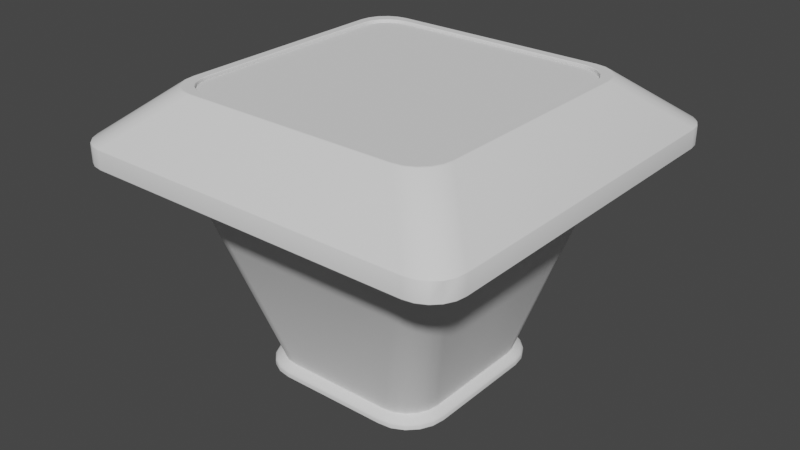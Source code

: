 # Source: HoloTable.blend  (saved by Blender 3.5.10; exported with 4.5.12 LTS)
import bpy
from mathutils import Matrix  # noqa: F401  (used for matrix-valued properties, if any)

bpy.ops.wm.read_factory_settings(use_empty=True)
scene = bpy.context.scene
scene.name = 'Scene'

# ---- collections
col_collection = bpy.data.collections.new('Collection'); scene.collection.children.link(col_collection)

# ---- node groups
ng_auto_smooth = bpy.data.node_groups.new('Auto Smooth', 'GeometryNodeTree')
_s = ng_auto_smooth.interface.new_socket(name='Geometry', in_out='OUTPUT', socket_type='NodeSocketGeometry')
_s = ng_auto_smooth.interface.new_socket(name='Geometry', in_out='INPUT', socket_type='NodeSocketGeometry')
_s = ng_auto_smooth.interface.new_socket(name='Angle', in_out='INPUT', socket_type='NodeSocketFloat')
_s.subtype = 'ANGLE'
_s.min_value = 0.0
_s.max_value = 3.142
ng_auto_smooth.is_modifier = True
_N = ng_auto_smooth.nodes; _L = ng_auto_smooth.links
n0 = _N.new('NodeGroupOutput'); n0.name = 'Group Output'; n0.location = (480, -100)
n1 = _N.new('NodeGroupInput'); n1.name = 'Group Input'; n1.location = (-420, -300)
n2 = _N.new('NodeGroupInput'); n2.name = 'Group Input.001'; n2.location = (-60, -100)
n3 = _N.new('GeometryNodeSetShadeSmooth'); n3.name = 'Set Shade Smooth'; n3.location = (120, -100)
n3.domain = 'EDGE'
n4 = _N.new('GeometryNodeSetShadeSmooth'); n4.name = 'Set Shade Smooth.001'; n4.location = (300, -100)
n5 = _N.new('GeometryNodeInputMeshEdgeAngle'); n5.name = 'Edge Angle'; n5.location = (-420, -220)
n6 = _N.new('GeometryNodeInputEdgeSmooth'); n6.name = 'Is Edge Smooth'; n6.location = (-60, -160)
n7 = _N.new('GeometryNodeInputShadeSmooth'); n7.name = 'Is Face Smooth'; n7.location = (-240, -340)
n8 = _N.new('FunctionNodeBooleanMath'); n8.name = 'Boolean Math'; n8.location = (-60, -220)
n9 = _N.new('FunctionNodeCompare'); n9.name = 'Compare'; n9.location = (-240, -180)
n9.operation = 'LESS_EQUAL'
_L.new(n5.outputs[0], n9.inputs[0])
_L.new(n4.outputs[0], n0.inputs[0])
_L.new(n1.outputs[1], n9.inputs[1])
_L.new(n9.outputs[0], n8.inputs[0])
_L.new(n7.outputs[0], n8.inputs[1])
_L.new(n2.outputs[0], n3.inputs[0])
_L.new(n6.outputs[0], n3.inputs[1])
_L.new(n3.outputs[0], n4.inputs[0])
_L.new(n8.outputs[0], n3.inputs[2])
n0.is_active_output = True

# ---- world
world_world = bpy.data.worlds.new('World'); scene.world = world_world
world_world.use_nodes = True; world_world.node_tree.nodes.clear()
_N = world_world.node_tree.nodes; _L = world_world.node_tree.links
n0 = _N.new('ShaderNodeOutputWorld'); n0.name = 'World Output'; n0.location = (300, 300)
n1 = _N.new('ShaderNodeBackground'); n1.name = 'Background'; n1.location = (10, 300)
n1.inputs[0].default_value = (0.05088, 0.05088, 0.05088, 1.0)
_L.new(n1.outputs[0], n0.inputs[0])
n0.is_active_output = True
world_world.color = (0.05088, 0.05088, 0.05088)
world_world.use_sun_shadow = False
world_world.sun_shadow_jitter_overblur = 0.0

# ---- meshes
me_cube_002 = bpy.data.meshes.new('Cube.002')
me_cube_002.from_pydata([(-0.4998, -6.815e-09, 1.018), (0.4998, -6.815e-09, 1.018), (-0.4142, 0.4142, 1.018), (0.4142, 0.4142, 1.018), (-0.4142, -0.4142, 1.018), (0.4142, -0.4142, 1.018), (-0.4122, 0.4122, 1.06), (0.4122, 0.4122, 1.06), (-0.4122, -0.4122, 1.06), (-0.4122, -6.815e-09, 1.06), (0.4122, -6.815e-09, 1.06), (0.4122, -0.4122, 1.06), (-0.4998, 0.3868, 1.06), (0.4998, 0.3868, 1.06), (0.4943, 0.4217, 1.06), (0.4783, 0.4532, 1.06), (0.4217, 0.4943, 1.06), (0.4532, 0.4783, 1.06), (0.3868, 0.4998, 1.06), (-0.4943, 0.4217, 1.06), (-0.4783, 0.4532, 1.06), (-0.3868, 0.4998, 1.06), (-0.4217, 0.4943, 1.06), (-0.4532, 0.4783, 1.06), (-0.4998, -0.3868, 1.06), (-0.4998, -6.815e-09, 1.06), (0.4998, -6.815e-09, 1.06), (0.4998, -0.3868, 1.06), (0.3868, -0.4998, 1.06), (0.4217, -0.4943, 1.06), (-0.4943, -0.4217, 1.06), (-0.4783, -0.4532, 1.06), (-0.4217, -0.4943, 1.06), (-0.3868, -0.4998, 1.06), (-0.4532, -0.4783, 1.06), (0.4943, -0.4217, 1.06), (0.4783, -0.4532, 1.06), (0.4532, -0.4783, 1.06), (0.4943, 0.4217, 1.039), (0.4217, 0.4943, 1.039), (-0.4217, 0.4943, 1.039), (-0.4998, -0.3868, 1.039), (0.4943, -0.4217, 1.039), (0.3868, -0.4998, 1.039), (0.4532, -0.4783, 1.039), (0.4783, -0.4532, 1.039), (-0.4217, -0.4943, 1.039), (-0.4943, -0.4217, 1.039), (-0.4783, -0.4532, 1.039), (-0.4532, -0.4783, 1.039), (0.4217, -0.4943, 1.039), (-0.4998, 0.3868, 1.039), (-0.3868, -0.4998, 1.039), (0.4998, -0.3868, 1.039), (-0.4943, 0.4217, 1.039), (-0.4998, -6.815e-09, 1.039), (-0.4783, 0.4532, 1.039), (0.4998, -6.815e-09, 1.039), (0.3868, 0.4998, 1.039), (-0.4532, 0.4783, 1.039), (0.4532, 0.4783, 1.039), (-0.3868, 0.4998, 1.039), (0.4783, 0.4532, 1.039), (0.4998, 0.3868, 1.039), (-0.4142, -6.815e-09, 1.018), (-0.4998, 0.3868, 1.018), (-0.4943, 0.4217, 1.018), (-0.4783, 0.4532, 1.018), (-0.4532, 0.4783, 1.018), (-0.4217, 0.4943, 1.018), (-0.3868, 0.4998, 1.018), (0.3868, 0.4998, 1.018), (0.4217, 0.4943, 1.018), (0.4532, 0.4783, 1.018), (0.4783, 0.4532, 1.018), (0.4943, 0.4217, 1.018), (0.4998, 0.3868, 1.018), (-0.4998, -0.3868, 1.018), (-0.4943, -0.4217, 1.018), (-0.4783, -0.4532, 1.018), (-0.4532, -0.4783, 1.018), (-0.4217, -0.4943, 1.018), (-0.3868, -0.4998, 1.018), (0.3868, -0.4998, 1.018), (0.4217, -0.4943, 1.018), (0.4532, -0.4783, 1.018), (0.4783, -0.4532, 1.018), (0.4943, -0.4217, 1.018), (0.4142, -6.815e-09, 1.018), (0.4998, -0.3868, 1.018)], [], [(8, 11, 10, 9), (3, 88, 64, 2), (5, 4, 64, 88), (60, 39, 16, 17), (45, 86, 87, 42), (54, 51, 12, 19), (48, 79, 80, 49), (62, 74, 73, 60), (42, 87, 89, 53), (56, 54, 19, 20), (49, 80, 81, 46), (38, 75, 74, 62), (53, 89, 1, 57), (59, 56, 20, 23), (46, 81, 82, 52), (63, 76, 75, 38), (40, 59, 23, 22), (52, 82, 83, 43), (57, 1, 76, 63), (61, 40, 22, 21), (43, 83, 84, 50), (55, 41, 24, 25), (58, 61, 21, 18), (50, 84, 85, 44), (41, 47, 30, 24), (39, 58, 18, 16), (44, 85, 86, 45), (51, 55, 25, 12), (47, 48, 31, 30), (9, 6, 12, 25), (7, 10, 26, 13), (7, 14, 15), (7, 17, 16), (7, 16, 18), (6, 19, 12), (6, 20, 19), (6, 7, 18, 21), (6, 22, 23), (8, 9, 25, 24), (10, 11, 27, 26), (11, 28, 29), (8, 24, 30), (8, 30, 31), (8, 32, 33), (8, 31, 34), (11, 35, 27), (11, 36, 35), (11, 37, 36), (11, 29, 37), (11, 8, 33, 28), (7, 13, 14), (8, 34, 32), (7, 15, 17), (6, 23, 20), (6, 21, 22), (7, 6, 9, 10), (78, 79, 48, 47), (65, 0, 55, 51), (37, 44, 45, 36), (72, 71, 58, 39), (77, 78, 47, 41), (29, 50, 44, 37), (71, 70, 61, 58), (0, 77, 41, 55), (28, 43, 50, 29), (70, 69, 40, 61), (26, 57, 63, 13), (33, 52, 43, 28), (69, 68, 59, 40), (13, 63, 38, 14), (32, 46, 52, 33), (68, 67, 56, 59), (27, 53, 57, 26), (14, 38, 62, 15), (34, 49, 46, 32), (67, 66, 54, 56), (35, 42, 53, 27), (15, 62, 60, 17), (31, 48, 49, 34), (66, 65, 51, 54), (36, 45, 42, 35), (73, 72, 39, 60), (2, 64, 0, 65), (2, 65, 66), (2, 66, 67), (2, 67, 68), (2, 68, 69), (2, 69, 70), (3, 2, 70, 71), (3, 71, 72), (3, 72, 73), (3, 73, 74), (3, 74, 75), (3, 75, 76), (64, 4, 77, 0), (4, 78, 77), (4, 79, 78), (4, 80, 79), (4, 81, 80), (4, 82, 81), (4, 5, 83, 82), (5, 84, 83), (5, 85, 84), (5, 86, 85), (5, 87, 86), (5, 88, 1, 89), (5, 89, 87), (88, 3, 76, 1)])
me_cube_002.polygons.foreach_set('use_smooth', [True] * 108)
_uv = me_cube_002.uv_layers.new(name='UVMap')
_uv.uv.foreach_set('vector', [0.839, 0.5244, 0.6494, 0.536, 0.6494, 0.625, 0.8506, 0.625, 0.6415, 0.5296, 0.6415, 0.625, 0.8585, 0.625, 0.8454, 0.5165, 0.6546, 0.5165, 0.8585, 0.5296, 0.8585, 0.625, 0.6415, 0.625, 0.6367, 0.5054, 0.6445, 0.5014, 0.6445, 0.5014, 0.6367, 0.5054, 0.6304, 0.5117, 0.6304, 0.5117, 0.6264, 0.5195, 0.6264, 0.5195, 0.8736, 0.5195, 0.875, 0.5283, 0.875, 0.5283, 0.8736, 0.5195, 0.8696, 0.5117, 0.8696, 0.5117, 0.8633, 0.5054, 0.8633, 0.5054, 0.6304, 0.5117, 0.6304, 0.5117, 0.6367, 0.5054, 0.6367, 0.5054, 0.6264, 0.5195, 0.6264, 0.5195, 0.625, 0.5283, 0.625, 0.5283, 0.8696, 0.5117, 0.8736, 0.5195, 0.8736, 0.5195, 0.8696, 0.5117, 0.8633, 0.5054, 0.8633, 0.5054, 0.8555, 0.5014, 0.8555, 0.5014, 0.6264, 0.5195, 0.6264, 0.5195, 0.6304, 0.5117, 0.6304, 0.5117, 0.625, 0.5283, 0.625, 0.5283, 0.625, 0.625, 0.625, 0.625, 0.8633, 0.5054, 0.8696, 0.5117, 0.8696, 0.5117, 0.8633, 0.5054, 0.8555, 0.5014, 0.8555, 0.5014, 0.8467, 0.5, 0.8467, 0.5, 0.625, 0.5283, 0.625, 0.5283, 0.6264, 0.5195, 0.6264, 0.5195, 0.8555, 0.5014, 0.8633, 0.5054, 0.8633, 0.5054, 0.8555, 0.5014, 0.8467, 0.5, 0.8467, 0.5, 0.6533, 0.5, 0.6533, 0.5, 0.625, 0.625, 0.625, 0.625, 0.625, 0.5283, 0.625, 0.5283, 0.8467, 0.5, 0.8555, 0.5014, 0.8555, 0.5014, 0.8467, 0.5, 0.6533, 0.5, 0.6533, 0.5, 0.6445, 0.5014, 0.6445, 0.5014, 0.875, 0.625, 0.875, 0.5283, 0.875, 0.5283, 0.875, 0.625, 0.6533, 0.5, 0.8467, 0.5, 0.8467, 0.5, 0.6533, 0.5, 0.6445, 0.5014, 0.6445, 0.5014, 0.6367, 0.5054, 0.6367, 0.5054, 0.875, 0.5283, 0.8736, 0.5195, 0.8736, 0.5195, 0.875, 0.5283, 0.6445, 0.5014, 0.6533, 0.5, 0.6533, 0.5, 0.6445, 0.5014, 0.6367, 0.5054, 0.6367, 0.5054, 0.6304, 0.5117, 0.6304, 0.5117, 0.875, 0.5283, 0.875, 0.625, 0.875, 0.625, 0.875, 0.5283, 0.8736, 0.5195, 0.8696, 0.5117, 0.8696, 0.5117, 0.8736, 0.5195, 0.8506, 0.625, 0.8506, 0.536, 0.8667, 0.5347, 0.8667, 0.625, 0.6494, 0.536, 0.6494, 0.625, 0.6333, 0.625, 0.6333, 0.5347, 0.6501, 0.5316, 0.6346, 0.5265, 0.6383, 0.5192, 0.6538, 0.5266, 0.6442, 0.5133, 0.6515, 0.5096, 0.6566, 0.5251, 0.6515, 0.5096, 0.6597, 0.5083, 0.8499, 0.5316, 0.8654, 0.5265, 0.8667, 0.5347, 0.8484, 0.5288, 0.8617, 0.5192, 0.8654, 0.5265, 0.839, 0.5244, 0.661, 0.5244, 0.6597, 0.5083, 0.8403, 0.5083, 0.8434, 0.5251, 0.8485, 0.5096, 0.8558, 0.5133, 0.8506, 0.536, 0.8506, 0.625, 0.8667, 0.625, 0.8667, 0.5347, 0.6494, 0.625, 0.6494, 0.536, 0.6333, 0.5347, 0.6333, 0.625, 0.661, 0.5244, 0.6597, 0.5083, 0.6515, 0.5096, 0.8506, 0.536, 0.8667, 0.5347, 0.8654, 0.5265, 0.8499, 0.5316, 0.8654, 0.5265, 0.8617, 0.5192, 0.8434, 0.5251, 0.8485, 0.5096, 0.8403, 0.5083, 0.8484, 0.5288, 0.8617, 0.5192, 0.8558, 0.5133, 0.6501, 0.5316, 0.6346, 0.5265, 0.6333, 0.5347, 0.6516, 0.5288, 0.6383, 0.5192, 0.6346, 0.5265, 0.6538, 0.5266, 0.6442, 0.5133, 0.6383, 0.5192, 0.6566, 0.5251, 0.6515, 0.5096, 0.6442, 0.5133, 0.661, 0.5244, 0.839, 0.5244, 0.8403, 0.5083, 0.6597, 0.5083, 0.6494, 0.536, 0.6333, 0.5347, 0.6346, 0.5265, 0.8462, 0.5266, 0.8558, 0.5133, 0.8485, 0.5096, 0.6516, 0.5288, 0.6383, 0.5192, 0.6442, 0.5133, 0.8462, 0.5266, 0.8558, 0.5133, 0.8617, 0.5192, 0.839, 0.5244, 0.8403, 0.5083, 0.8485, 0.5096, 0.661, 0.5244, 0.8506, 0.536, 0.8506, 0.625, 0.6494, 0.625, 0.8736, 0.5195, 0.8696, 0.5117, 0.8696, 0.5117, 0.8736, 0.5195, 0.875, 0.5283, 0.875, 0.625, 0.875, 0.625, 0.875, 0.5283, 0.6367, 0.5054, 0.6367, 0.5054, 0.6304, 0.5117, 0.6304, 0.5117, 0.6445, 0.5014, 0.6533, 0.5, 0.6533, 0.5, 0.6445, 0.5014, 0.875, 0.5283, 0.8736, 0.5195, 0.8736, 0.5195, 0.875, 0.5283, 0.6445, 0.5014, 0.6445, 0.5014, 0.6367, 0.5054, 0.6367, 0.5054, 0.6533, 0.5, 0.8467, 0.5, 0.8467, 0.5, 0.6533, 0.5, 0.875, 0.625, 0.875, 0.5283, 0.875, 0.5283, 0.875, 0.625, 0.6533, 0.5, 0.6533, 0.5, 0.6445, 0.5014, 0.6445, 0.5014, 0.8467, 0.5, 0.8555, 0.5014, 0.8555, 0.5014, 0.8467, 0.5, 0.625, 0.625, 0.625, 0.625, 0.625, 0.5283, 0.625, 0.5283, 0.8467, 0.5, 0.8467, 0.5, 0.6533, 0.5, 0.6533, 0.5, 0.8555, 0.5014, 0.8633, 0.5054, 0.8633, 0.5054, 0.8555, 0.5014, 0.625, 0.5283, 0.625, 0.5283, 0.6264, 0.5195, 0.6264, 0.5195, 0.8555, 0.5014, 0.8555, 0.5014, 0.8467, 0.5, 0.8467, 0.5, 0.8633, 0.5054, 0.8696, 0.5117, 0.8696, 0.5117, 0.8633, 0.5054, 0.625, 0.5283, 0.625, 0.5283, 0.625, 0.625, 0.625, 0.625, 0.6264, 0.5195, 0.6264, 0.5195, 0.6304, 0.5117, 0.6304, 0.5117, 0.8633, 0.5054, 0.8633, 0.5054, 0.8555, 0.5014, 0.8555, 0.5014, 0.8696, 0.5117, 0.8736, 0.5195, 0.8736, 0.5195, 0.8696, 0.5117, 0.6264, 0.5195, 0.6264, 0.5195, 0.625, 0.5283, 0.625, 0.5283, 0.6304, 0.5117, 0.6304, 0.5117, 0.6367, 0.5054, 0.6367, 0.5054, 0.8696, 0.5117, 0.8696, 0.5117, 0.8633, 0.5054, 0.8633, 0.5054, 0.8736, 0.5195, 0.875, 0.5283, 0.875, 0.5283, 0.8736, 0.5195, 0.6304, 0.5117, 0.6304, 0.5117, 0.6264, 0.5195, 0.6264, 0.5195, 0.6367, 0.5054, 0.6445, 0.5014, 0.6445, 0.5014, 0.6367, 0.5054, 0.8585, 0.5296, 0.8585, 0.625, 0.875, 0.625, 0.875, 0.5283, 0.8585, 0.5296, 0.875, 0.5283, 0.8736, 0.5195, 0.8577, 0.5247, 0.8736, 0.5195, 0.8696, 0.5117, 0.8561, 0.5215, 0.8696, 0.5117, 0.8633, 0.5054, 0.8535, 0.5189, 0.8633, 0.5054, 0.8555, 0.5014, 0.8503, 0.5173, 0.8555, 0.5014, 0.8467, 0.5, 0.6546, 0.5165, 0.8454, 0.5165, 0.8467, 0.5, 0.6533, 0.5, 0.6546, 0.5165, 0.6533, 0.5, 0.6445, 0.5014, 0.6497, 0.5173, 0.6445, 0.5014, 0.6367, 0.5054, 0.6465, 0.5189, 0.6367, 0.5054, 0.6304, 0.5117, 0.6439, 0.5215, 0.6304, 0.5117, 0.6264, 0.5195, 0.6423, 0.5247, 0.6264, 0.5195, 0.625, 0.5283, 0.8585, 0.625, 0.8585, 0.5296, 0.875, 0.5283, 0.875, 0.625, 0.8577, 0.5247, 0.8736, 0.5195, 0.875, 0.5283, 0.8561, 0.5215, 0.8696, 0.5117, 0.8736, 0.5195, 0.8535, 0.5189, 0.8633, 0.5054, 0.8696, 0.5117, 0.8503, 0.5173, 0.8555, 0.5014, 0.8633, 0.5054, 0.8454, 0.5165, 0.8467, 0.5, 0.8555, 0.5014, 0.8454, 0.5165, 0.6546, 0.5165, 0.6533, 0.5, 0.8467, 0.5, 0.6497, 0.5173, 0.6445, 0.5014, 0.6533, 0.5, 0.6465, 0.5189, 0.6367, 0.5054, 0.6445, 0.5014, 0.6439, 0.5215, 0.6304, 0.5117, 0.6367, 0.5054, 0.6423, 0.5247, 0.6264, 0.5195, 0.6304, 0.5117, 0.6415, 0.5296, 0.6415, 0.625, 0.625, 0.625, 0.625, 0.5283, 0.6415, 0.5296, 0.625, 0.5283, 0.6264, 0.5195, 0.6415, 0.625, 0.6415, 0.5296, 0.625, 0.5283, 0.625, 0.625])
me_cube_002.update()
me_cube_007 = bpy.data.meshes.new('Cube.007')
me_cube_007.from_pydata([(-0.4998, -6.815e-09, 1.029), (-0.3687, 0.0, 0.0), (-0.5353, 0.0, 1.071), (0.4998, -6.815e-09, 1.029), (0.3687, 0.0, 0.0), (-0.5825, -0.4062, 0.8812), (0.5353, 0.0, 1.071), (0.5353, 0.0, 0.748), (-0.5353, 0.0, 0.748), (0.7494, 0.0, 0.8922), (0.7494, 0.0, 0.8199), (-0.7494, 0.0, 0.8922), (-0.7494, 0.0, 0.8199), (-0.3792, -0.4111, 1.029), (0.3792, -0.4111, 1.029), (0.3687, 0.0, 0.01824), (0.3599, 0.0, 0.02874), (-0.3599, 0.0, 0.02874), (-0.3687, 0.0, 0.01824), (-0.3668, -0.2119, 0.0), (-0.2119, -0.3687, 0.0), (-0.361, -0.2604, 0.0), (-0.3388, -0.3041, 0.0), (-0.3041, -0.3388, 0.0), (-0.2604, -0.361, 0.0), (-0.4142, -0.5353, 1.071), (-0.5353, -0.4142, 1.071), (-0.4516, -0.5294, 1.071), (-0.4854, -0.5122, 1.071), (-0.5122, -0.4854, 1.071), (-0.5294, -0.4516, 1.071), (0.2119, -0.3668, 0.0), (0.3687, -0.2119, 0.0), (0.2604, -0.361, 0.0), (0.3041, -0.3388, 0.0), (0.3388, -0.3041, 0.0), (0.361, -0.2604, 0.0), (0.5353, -0.4142, 1.071), (0.4142, -0.5353, 1.071), (0.5294, -0.4516, 1.071), (0.5122, -0.4854, 1.071), (0.4854, -0.5122, 1.071), (0.4516, -0.5294, 1.071), (-0.5353, -0.415, 0.748), (-0.415, -0.5353, 0.748), (-0.5294, -0.4522, 0.748), (-0.5123, -0.4857, 0.748), (-0.4857, -0.5123, 0.748), (-0.4522, -0.5294, 0.748), (0.415, -0.5353, 0.748), (0.5353, -0.415, 0.748), (0.4522, -0.5294, 0.748), (0.4857, -0.5123, 0.748), (0.5123, -0.4857, 0.748), (0.5294, -0.4522, 0.748), (-0.6289, -0.7494, 0.8922), (-0.7494, -0.6289, 0.8922), (-0.6661, -0.7435, 0.8922), (-0.6997, -0.7264, 0.8922), (-0.7264, -0.6997, 0.8922), (-0.7435, -0.6661, 0.8922), (-0.7494, -0.6291, 0.8199), (-0.6291, -0.7494, 0.8199), (-0.7435, -0.6663, 0.8199), (-0.7264, -0.6998, 0.8199), (-0.6998, -0.7264, 0.8199), (-0.6663, -0.7435, 0.8199), (0.7494, -0.6289, 0.8922), (0.6289, -0.7494, 0.8922), (0.7435, -0.6661, 0.8922), (0.7264, -0.6997, 0.8922), (0.6997, -0.7264, 0.8922), (0.6661, -0.7435, 0.8922), (0.6291, -0.7494, 0.8199), (0.7494, -0.6291, 0.8199), (0.6663, -0.7435, 0.8199), (0.6998, -0.7264, 0.8199), (0.7264, -0.6998, 0.8199), (0.7435, -0.6663, 0.8199), (-0.2119, -0.3687, 0.01824), (-0.2117, -0.3599, 0.02873), (0.3687, -0.2119, 0.01824), (0.3599, -0.2117, 0.02874), (-0.2575, -0.3527, 0.02872), (-0.2604, -0.361, 0.01824), (-0.2988, -0.3316, 0.02872), (-0.3041, -0.3388, 0.01824), (-0.3316, -0.2988, 0.02872), (-0.3388, -0.3041, 0.01824), (-0.3527, -0.2575, 0.02873), (-0.361, -0.2604, 0.01824), (-0.3599, -0.2117, 0.02874), (-0.3687, -0.2119, 0.01824), (0.3527, -0.2575, 0.02873), (0.361, -0.2604, 0.01824), (0.3316, -0.2988, 0.02872), (0.3388, -0.3041, 0.01824), (0.2988, -0.3316, 0.02872), (0.3041, -0.3388, 0.01824), (0.2575, -0.3527, 0.02872), (0.2604, -0.361, 0.01824), (0.2117, -0.3599, 0.02873), (0.2119, -0.3687, 0.01824), (-0.4998, 0.0, 1.071), (-0.4998, -0.3868, 1.071), (0.4998, -6.815e-09, 1.071), (0.4998, -0.3868, 1.071), (0.4943, -0.4217, 1.071), (0.3868, -0.4998, 1.071), (0.4532, -0.4783, 1.071), (0.4783, -0.4532, 1.071), (0.4217, -0.4943, 1.071), (-0.4943, -0.4217, 1.071), (-0.4783, -0.4532, 1.071), (-0.4217, -0.4943, 1.071), (-0.3868, -0.4998, 1.071), (-0.4532, -0.4783, 1.071), (-0.7311, 0.0, 0.9074), (-0.5514, 0.0, 1.057), (-0.7311, -0.5849, 0.9074), (-0.5514, -0.4062, 1.057), (-0.5825, 0.0, 0.8812), (-0.4998, -0.3868, 1.029), (-0.3792, -0.081, 1.029), (-0.4532, -0.4783, 1.029), (-0.4217, -0.4943, 1.029), (0.3792, -0.081, 1.029), (-0.4943, -0.4217, 1.029), (-0.4783, -0.4532, 1.029), (0.4998, -0.3868, 1.029), (-0.3868, -0.4998, 1.029), (0.3868, -0.4998, 1.029), (0.4217, -0.4943, 1.029), (0.4532, -0.4783, 1.029), (0.4783, -0.4532, 1.029), (0.4943, -0.4217, 1.029), (0.3341, -1.332e-15, 0.04021), (-0.3341, 0.0, 0.04021), (-0.2051, -0.3341, 0.04022), (-0.2449, -0.3278, 0.04023), (-0.2809, -0.3095, 0.04023), (-0.3095, -0.2809, 0.04023), (-0.3278, -0.2449, 0.04022), (-0.3341, -0.2051, 0.04022), (0.3341, -0.2051, 0.04022), (0.3278, -0.2449, 0.04022), (0.3095, -0.2809, 0.04023), (0.2809, -0.3095, 0.04023), (0.2449, -0.3278, 0.04023), (0.2051, -0.3341, 0.04022)], [], [(82, 16, 136, 144), (120, 26, 2, 118), (55, 68, 38, 25), (106, 37, 6, 105), (8, 43, 61, 12), (67, 9, 6, 37), (34, 33, 31, 20, 24, 23, 22, 21, 19, 1, 4, 32, 36, 35), (80, 101, 149, 138), (12, 61, 56, 11), (50, 7, 10, 74), (74, 10, 9, 67), (44, 49, 73, 62), (62, 73, 68, 55), (44, 48, 139, 138), (46, 45, 142, 141), (45, 43, 143, 142), (50, 54, 145, 144), (53, 52, 147, 146), (54, 53, 146, 145), (52, 51, 148, 147), (51, 49, 149, 148), (62, 66, 48, 44), (66, 65, 47, 48), (65, 64, 46, 47), (64, 63, 45, 46), (63, 61, 43, 45), (74, 78, 54, 50), (78, 77, 53, 54), (77, 76, 52, 53), (76, 75, 51, 52), (75, 73, 49, 51), (25, 27, 57, 55), (27, 28, 58, 57), (28, 29, 59, 58), (29, 30, 60, 59), (30, 26, 56, 60), (55, 57, 66, 62), (57, 58, 65, 66), (58, 59, 64, 65), (59, 60, 63, 64), (60, 56, 61, 63), (37, 39, 69, 67), (39, 40, 70, 69), (40, 41, 71, 70), (41, 42, 72, 71), (42, 38, 68, 72), (67, 69, 78, 74), (69, 70, 77, 78), (70, 71, 76, 77), (71, 72, 75, 76), (72, 68, 73, 75), (17, 91, 143, 137), (20, 31, 102, 79), (148, 149, 101, 99), (147, 148, 99, 97), (146, 147, 97, 95), (145, 146, 95, 93), (144, 145, 93, 82), (142, 143, 91, 89), (141, 142, 89, 87), (140, 141, 87, 85), (47, 46, 141, 140), (139, 140, 85, 83), (81, 94, 36, 32), (1, 19, 92, 18), (137, 143, 43, 8), (138, 149, 49, 44), (138, 139, 83, 80), (100, 102, 31, 33), (98, 100, 33, 34), (96, 98, 34, 35), (94, 96, 35, 36), (48, 47, 140, 139), (90, 92, 19, 21), (88, 90, 21, 22), (86, 88, 22, 23), (84, 86, 23, 24), (79, 84, 24, 20), (82, 81, 15, 16), (80, 79, 102, 101), (17, 18, 92, 91), (100, 99, 101, 102), (98, 97, 99, 100), (96, 95, 97, 98), (94, 93, 95, 96), (81, 82, 93, 94), (90, 89, 91, 92), (88, 87, 89, 90), (86, 85, 87, 88), (84, 83, 85, 86), (79, 80, 83, 84), (32, 4, 15, 81), (14, 126, 123, 13), (135, 134, 110, 107), (124, 128, 113, 116), (129, 135, 107, 106), (125, 124, 116, 114), (3, 129, 106, 105), (130, 125, 114, 115), (131, 130, 115, 108), (132, 131, 108, 111), (104, 122, 0, 103), (133, 132, 111, 109), (112, 127, 122, 104), (134, 133, 109, 110), (113, 128, 127, 112), (118, 121, 5, 120), (5, 119, 120), (5, 121, 117, 119), (107, 39, 37, 106), (110, 40, 39, 107), (109, 41, 40, 110), (111, 42, 41, 109), (108, 38, 42, 111), (115, 25, 38, 108), (114, 27, 25, 115), (116, 28, 27, 114), (113, 29, 28, 116), (112, 30, 29, 113), (104, 26, 30, 112), (103, 2, 26, 104), (56, 26, 120, 119), (11, 56, 119, 117), (13, 123, 0, 122), (13, 124, 125), (123, 126, 3, 0), (13, 127, 128), (126, 14, 129, 3), (14, 13, 130, 131), (14, 132, 133), (14, 134, 135), (14, 131, 132), (14, 133, 134), (13, 122, 127), (13, 128, 124), (13, 125, 130), (14, 135, 129), (144, 136, 7, 50)])
me_cube_007.polygons.foreach_set('use_smooth', [1, 1, 1, 1, 1, 1, 1, 1, 1, 1, 1, 1, 1, 1, 1, 1, 1, 1, 1, 1, 1, 1, 1, 1, 1, 1, 1, 1, 1, 1, 1, 1, 1, 1, 1, 1, 1, 1, 1, 1, 1, 1, 1, 1, 1, 1, 1, 1, 1, 1, 1, 1, 1, 1, 1, 1, 1, 1, 1, 1, 1, 1, 1, 1, 1, 1, 1, 1, 1, 1, 1, 1, 1, 1, 1, 1, 1, 1, 1, 1, 1, 1, 1, 1, 1, 1, 1, 1, 1, 1, 1, 1, 1, 1, 1, 1, 1, 1, 1, 1, 1, 1, 1, 1, 1, 1, 0, 0, 0, 1, 1, 1, 1, 1, 1, 1, 1, 1, 1, 1, 1, 1, 1, 1, 1, 1, 1, 1, 1, 1, 1, 1, 1, 1, 1, 1, 1, 1])
_k = set([(0, 122), (2, 26), (3, 129), (6, 37), (25, 27), (25, 38), (26, 30), (27, 28), (28, 29), (29, 30), (37, 39), (38, 42), (39, 40), (40, 41), (41, 42), (122, 127), (124, 125), (124, 128), (125, 130), (127, 128), (129, 135), (130, 131), (131, 132), (132, 133), (133, 134), (134, 135)])
me_cube_007.attributes.new('sharp_edge', 'BOOLEAN', 'EDGE').data.foreach_set('value', [ (min(e.vertices), max(e.vertices)) in _k for e in me_cube_007.edges])
_uv = me_cube_007.uv_layers.new(name='UVMap')
_uv.uv.foreach_set('vector', [0.3873, 0.5533, 0.3873, 0.625, 0.3956, 0.625, 0.3956, 0.5515, 0.6219, 0.217, 0.625, 0.2217, 0.625, 0.125, 0.6219, 0.125, 0.5833, 0.2701, 0.5833, 0.4799, 0.625, 0.4717, 0.625, 0.2783, 0.6333, 0.5347, 0.625, 0.5283, 0.625, 0.625, 0.6333, 0.625, 0.5, 0.125, 0.5, 0.2219, 0.5417, 0.2299, 0.5417, 0.125, 0.5833, 0.5201, 0.5833, 0.625, 0.625, 0.625, 0.625, 0.5283, 0.3519, 0.5107, 0.3362, 0.5027, 0.3189, 0.5, 0.1811, 0.5, 0.1638, 0.5027, 0.1481, 0.5107, 0.1357, 0.5231, 0.1277, 0.5388, 0.125, 0.5561, 0.125, 0.625, 0.375, 0.625, 0.375, 0.5561, 0.3723, 0.5388, 0.3643, 0.5231, 0.3873, 0.3033, 0.3873, 0.4467, 0.3956, 0.4485, 0.3956, 0.3015, 0.5417, 0.125, 0.5417, 0.2299, 0.5833, 0.2299, 0.5833, 0.125, 0.5, 0.5281, 0.5, 0.625, 0.5417, 0.625, 0.5417, 0.5201, 0.5417, 0.5201, 0.5417, 0.625, 0.5833, 0.625, 0.5833, 0.5201, 0.5, 0.2781, 0.5, 0.4719, 0.5417, 0.4799, 0.5417, 0.2701, 0.5417, 0.2701, 0.5417, 0.4799, 0.5833, 0.4799, 0.5833, 0.2701, 0.5, 0.2781, 0.4995, 0.2691, 0.397, 0.2852, 0.3974, 0.3011, 0.4979, 0.2396, 0.4995, 0.2309, 0.397, 0.2149, 0.3957, 0.2297, 0.4995, 0.2309, 0.5, 0.2219, 0.3974, 0.1989, 0.397, 0.2149, 0.5, 0.5281, 0.4995, 0.5191, 0.397, 0.5351, 0.3974, 0.5511, 0.4979, 0.5103, 0.4979, 0.4895, 0.3957, 0.4794, 0.3957, 0.5203, 0.4995, 0.5191, 0.4979, 0.5103, 0.3957, 0.5203, 0.397, 0.5351, 0.4979, 0.4895, 0.4995, 0.4809, 0.397, 0.4648, 0.3957, 0.4794, 0.4995, 0.4809, 0.5, 0.4719, 0.3974, 0.4489, 0.397, 0.4648, 0.5417, 0.2701, 0.5413, 0.2636, 0.4995, 0.2691, 0.5, 0.2781, 0.5413, 0.2636, 0.5403, 0.2572, 0.4979, 0.2605, 0.4995, 0.2691, 0.5403, 0.2572, 0.5403, 0.2428, 0.4979, 0.2396, 0.4979, 0.2605, 0.5403, 0.2428, 0.5413, 0.2364, 0.4995, 0.2309, 0.4979, 0.2396, 0.5413, 0.2364, 0.5417, 0.2299, 0.5, 0.2219, 0.4995, 0.2309, 0.5417, 0.5201, 0.5413, 0.5136, 0.4995, 0.5191, 0.5, 0.5281, 0.5413, 0.5136, 0.5403, 0.5072, 0.4979, 0.5103, 0.4995, 0.5191, 0.5403, 0.5072, 0.5403, 0.4928, 0.4979, 0.4895, 0.4979, 0.5103, 0.5403, 0.4928, 0.5413, 0.4864, 0.4995, 0.4809, 0.4979, 0.4895, 0.5413, 0.4864, 0.5417, 0.4799, 0.5, 0.4719, 0.4995, 0.4809, 0.625, 0.2783, 0.6257, 0.2691, 0.5837, 0.2636, 0.5833, 0.2701, 0.6257, 0.2691, 0.6277, 0.2599, 0.5847, 0.2572, 0.5837, 0.2636, 0.6277, 0.2599, 0.6277, 0.2402, 0.5847, 0.2428, 0.5847, 0.2572, 0.6277, 0.2402, 0.6257, 0.2309, 0.5837, 0.2364, 0.5847, 0.2428, 0.6257, 0.2309, 0.625, 0.2217, 0.5833, 0.2299, 0.5837, 0.2364, 0.5833, 0.2701, 0.5837, 0.2636, 0.5413, 0.2636, 0.5417, 0.2701, 0.5837, 0.2636, 0.5847, 0.2572, 0.5403, 0.2572, 0.5413, 0.2636, 0.5847, 0.2572, 0.5847, 0.2428, 0.5403, 0.2428, 0.5403, 0.2572, 0.5847, 0.2428, 0.5837, 0.2364, 0.5413, 0.2364, 0.5403, 0.2428, 0.5837, 0.2364, 0.5833, 0.2299, 0.5417, 0.2299, 0.5413, 0.2364, 0.625, 0.5283, 0.6257, 0.5191, 0.5837, 0.5136, 0.5833, 0.5201, 0.6257, 0.5191, 0.6277, 0.5098, 0.5847, 0.5072, 0.5837, 0.5136, 0.6277, 0.5098, 0.6277, 0.4901, 0.5847, 0.4928, 0.5847, 0.5072, 0.6277, 0.4901, 0.6257, 0.4809, 0.5837, 0.4864, 0.5847, 0.4928, 0.6257, 0.4809, 0.625, 0.4717, 0.5833, 0.4799, 0.5837, 0.4864, 0.5833, 0.5201, 0.5837, 0.5136, 0.5413, 0.5136, 0.5417, 0.5201, 0.5837, 0.5136, 0.5847, 0.5072, 0.5403, 0.5072, 0.5413, 0.5136, 0.5847, 0.5072, 0.5847, 0.4928, 0.5403, 0.4928, 0.5403, 0.5072, 0.5847, 0.4928, 0.5837, 0.4864, 0.5413, 0.4864, 0.5403, 0.4928, 0.5837, 0.4864, 0.5833, 0.4799, 0.5417, 0.4799, 0.5413, 0.4864, 0.3873, 0.125, 0.3873, 0.1967, 0.3956, 0.1985, 0.3956, 0.125, 0.375, 0.3061, 0.375, 0.4439, 0.3827, 0.4456, 0.3827, 0.3044, 0.3952, 0.4645, 0.3956, 0.4485, 0.3873, 0.4467, 0.3869, 0.4632, 0.3939, 0.4792, 0.3952, 0.4645, 0.3869, 0.4632, 0.3856, 0.4784, 0.3939, 0.5204, 0.3939, 0.4792, 0.3856, 0.4784, 0.3856, 0.5212, 0.3952, 0.5354, 0.3939, 0.5204, 0.3856, 0.5212, 0.3869, 0.5367, 0.3956, 0.5515, 0.3952, 0.5354, 0.3869, 0.5367, 0.3873, 0.5533, 0.3952, 0.2146, 0.3956, 0.1985, 0.3873, 0.1967, 0.3869, 0.2133, 0.3939, 0.2296, 0.3952, 0.2146, 0.3869, 0.2133, 0.3856, 0.2288, 0.3939, 0.2708, 0.3939, 0.2296, 0.3856, 0.2288, 0.3856, 0.2716, 0.4979, 0.2605, 0.4979, 0.2396, 0.3957, 0.2297, 0.3957, 0.2706, 0.3952, 0.2855, 0.3939, 0.2708, 0.3856, 0.2716, 0.3869, 0.2868, 0.3827, 0.5544, 0.3822, 0.5374, 0.3746, 0.5386, 0.375, 0.5561, 0.375, 0.125, 0.375, 0.1939, 0.3827, 0.1956, 0.3827, 0.125, 0.3974, 0.125, 0.3974, 0.1989, 0.5, 0.2219, 0.5, 0.125, 0.3974, 0.3011, 0.3974, 0.4489, 0.5, 0.4719, 0.5, 0.2781, 0.3956, 0.3015, 0.3952, 0.2855, 0.3869, 0.2868, 0.3873, 0.3033, 0.3822, 0.4625, 0.3827, 0.4456, 0.375, 0.4439, 0.3746, 0.4613, 0.381, 0.478, 0.3822, 0.4625, 0.3746, 0.4613, 0.3734, 0.4772, 0.381, 0.5217, 0.381, 0.478, 0.3734, 0.4772, 0.3734, 0.5224, 0.3822, 0.5374, 0.381, 0.5217, 0.3734, 0.5224, 0.3746, 0.5386, 0.4995, 0.2691, 0.4979, 0.2605, 0.3957, 0.2706, 0.397, 0.2852, 0.3822, 0.2126, 0.3827, 0.1956, 0.375, 0.1939, 0.3746, 0.2114, 0.381, 0.2283, 0.3822, 0.2126, 0.3746, 0.2114, 0.3734, 0.2276, 0.381, 0.272, 0.381, 0.2283, 0.3734, 0.2276, 0.3734, 0.2728, 0.3822, 0.2875, 0.381, 0.272, 0.3734, 0.2728, 0.3746, 0.2887, 0.3827, 0.3044, 0.3822, 0.2875, 0.3746, 0.2887, 0.375, 0.3061, 0.3873, 0.5533, 0.3827, 0.5544, 0.3827, 0.625, 0.3873, 0.625, 0.3873, 0.3033, 0.3827, 0.3044, 0.3827, 0.4456, 0.3873, 0.4467, 0.3873, 0.125, 0.3827, 0.125, 0.3827, 0.1956, 0.3873, 0.1967, 0.3822, 0.4625, 0.3869, 0.4632, 0.3873, 0.4467, 0.3827, 0.4456, 0.381, 0.478, 0.3856, 0.4784, 0.3869, 0.4632, 0.3822, 0.4625, 0.381, 0.5217, 0.3856, 0.5212, 0.3856, 0.4784, 0.381, 0.478, 0.3822, 0.5374, 0.3869, 0.5367, 0.3856, 0.5212, 0.381, 0.5217, 0.3827, 0.5544, 0.3873, 0.5533, 0.3869, 0.5367, 0.3822, 0.5374, 0.3822, 0.2126, 0.3869, 0.2133, 0.3873, 0.1967, 0.3827, 0.1956, 0.381, 0.2283, 0.3856, 0.2288, 0.3869, 0.2133, 0.3822, 0.2126, 0.381, 0.272, 0.3856, 0.2716, 0.3856, 0.2288, 0.381, 0.2283, 0.3822, 0.2875, 0.3869, 0.2868, 0.3856, 0.2716, 0.381, 0.272, 0.3827, 0.3044, 0.3873, 0.3033, 0.3869, 0.2868, 0.3822, 0.2875, 0.375, 0.5561, 0.375, 0.625, 0.3827, 0.625, 0.3827, 0.5544, 0.6376, 0.5293, 0.6376, 0.6124, 0.8624, 0.6124, 0.8457, 0.5126, 0.6264, 0.5195, 0.6304, 0.5117, 0.6304, 0.5117, 0.6264, 0.5195, 0.8633, 0.5054, 0.8696, 0.5117, 0.8696, 0.5117, 0.8633, 0.5054, 0.625, 0.5283, 0.6264, 0.5195, 0.6264, 0.5195, 0.625, 0.5283, 0.8555, 0.5014, 0.8633, 0.5054, 0.8633, 0.5054, 0.8555, 0.5014, 0.625, 0.625, 0.625, 0.5283, 0.625, 0.5283, 0.625, 0.625, 0.8467, 0.5, 0.8555, 0.5014, 0.8555, 0.5014, 0.8467, 0.5, 0.6533, 0.5, 0.8467, 0.5, 0.8467, 0.5, 0.6533, 0.5, 0.6445, 0.5014, 0.6533, 0.5, 0.6533, 0.5, 0.6445, 0.5014, 0.875, 0.5283, 0.875, 0.5283, 0.875, 0.625, 0.875, 0.625, 0.6367, 0.5054, 0.6445, 0.5014, 0.6445, 0.5014, 0.6367, 0.5054, 0.8736, 0.5195, 0.8736, 0.5195, 0.875, 0.5283, 0.875, 0.5283, 0.6304, 0.5117, 0.6367, 0.5054, 0.6367, 0.5054, 0.6304, 0.5117, 0.8696, 0.5117, 0.8696, 0.5117, 0.8736, 0.5195, 0.8736, 0.5195, 0.5924, 0.25, 0.375, 0.5, 0.3715, 0.5, 0.5924, 0.25, 0.3715, 0.5, 0.375, 0.5443, 0.5924, 0.4972, 0.3715, 0.5, 0.25, 0.5, 0.25, 0.5443, 0.375, 0.5443, 0.6346, 0.5265, 0.6264, 0.5195, 0.625, 0.5283, 0.6333, 0.5347, 0.6383, 0.5192, 0.6304, 0.5117, 0.6264, 0.5195, 0.6346, 0.5265, 0.6442, 0.5133, 0.6367, 0.5054, 0.6304, 0.5117, 0.6383, 0.5192, 0.6515, 0.5096, 0.6445, 0.5014, 0.6367, 0.5054, 0.6442, 0.5133, 0.6597, 0.5083, 0.6533, 0.5, 0.6445, 0.5014, 0.6515, 0.5096, 0.8403, 0.5083, 0.8467, 0.5, 0.6533, 0.5, 0.6597, 0.5083, 0.8485, 0.5096, 0.8555, 0.5014, 0.8467, 0.5, 0.8403, 0.5083, 0.8558, 0.5133, 0.8633, 0.5054, 0.8555, 0.5014, 0.8485, 0.5096, 0.8617, 0.5192, 0.8696, 0.5117, 0.8633, 0.5054, 0.8558, 0.5133, 0.8654, 0.5265, 0.8736, 0.5195, 0.8696, 0.5117, 0.8617, 0.5192, 0.8667, 0.5347, 0.875, 0.5283, 0.8736, 0.5195, 0.8654, 0.5265, 0.8667, 0.625, 0.875, 0.625, 0.875, 0.5283, 0.8667, 0.5347, 0.5833, 0.2299, 0.625, 0.2217, 0.6219, 0.217, 0.5869, 0.2259, 0.5833, 0.125, 0.5833, 0.2299, 0.5869, 0.2259, 0.5869, 0.125, 0.8624, 0.5293, 0.8624, 0.6124, 0.875, 0.625, 0.875, 0.5283, 0.8558, 0.5157, 0.8633, 0.5054, 0.8555, 0.5014, 0.8624, 0.6124, 0.6376, 0.6124, 0.625, 0.625, 0.875, 0.625, 0.8615, 0.5235, 0.8736, 0.5195, 0.8696, 0.5117, 0.6376, 0.6124, 0.6376, 0.5293, 0.625, 0.5283, 0.625, 0.625, 0.6543, 0.5126, 0.8457, 0.5126, 0.8467, 0.5, 0.6533, 0.5, 0.6485, 0.5135, 0.6445, 0.5014, 0.6367, 0.5054, 0.6407, 0.5192, 0.6304, 0.5117, 0.6264, 0.5195, 0.6543, 0.5126, 0.6533, 0.5, 0.6445, 0.5014, 0.6442, 0.5157, 0.6367, 0.5054, 0.6304, 0.5117, 0.8624, 0.5293, 0.875, 0.5283, 0.8736, 0.5195, 0.8593, 0.5192, 0.8696, 0.5117, 0.8633, 0.5054, 0.8515, 0.5135, 0.8555, 0.5014, 0.8467, 0.5, 0.6385, 0.5235, 0.6264, 0.5195, 0.625, 0.5283, 0.3974, 0.5511, 0.3974, 0.625, 0.5, 0.625, 0.5, 0.5281])
me_cube_007.update()

# ---- objects
ob_tabletop = bpy.data.objects.new('TableTop', me_cube_002)
ob_tablelower = bpy.data.objects.new('TableLower', me_cube_007)

# ---- transforms, parenting, visibility, modifiers, constraints
ob_tabletop.location = (0.0, 0.0, 0.0)
_m = ob_tabletop.modifiers.new('Bevel', 'BEVEL')
_m.width = 0.004
_m.width_pct = 0.004
_m = ob_tabletop.modifiers.new('Auto Smooth', 'NODES')
_m.node_group = ng_auto_smooth
_gi = [s.identifier for s in ng_auto_smooth.interface.items_tree if s.item_type == 'SOCKET' and s.in_out == 'INPUT']
_m[_gi[1]] = 0.5236  # Angle
ob_tablelower.location = (0.0, 0.0, 0.0)
_m = ob_tablelower.modifiers.new('Mirror', 'MIRROR')
_m.use_axis = (False, True, False)
_m.use_clip = True
_m = ob_tablelower.modifiers.new('Bevel', 'BEVEL')
_m.width = 0.002
_m.width_pct = 0.002
_m = ob_tablelower.modifiers.new('Auto Smooth', 'NODES')
_m.node_group = ng_auto_smooth
_gi = [s.identifier for s in ng_auto_smooth.interface.items_tree if s.item_type == 'SOCKET' and s.in_out == 'INPUT']
_m[_gi[1]] = 0.5236  # Angle

# ---- collection membership
col_collection.objects.link(ob_tabletop)
col_collection.objects.link(ob_tablelower)

# ---- scene / render settings (as saved in the file)
scene.frame_start = 1; scene.frame_end = 250; scene.frame_set(1)
scene.render.engine = 'CYCLES'
scene.cycles.sampling_pattern = 'TABULATED_SOBOL'
scene.view_settings.view_transform = 'Filmic'
bpy.context.view_layer.update()

# ---- added for rendering (the .blend has no active camera and no usable light): camera, sun
cam_auto = bpy.data.cameras.new('AutoCamera')
cam_auto.lens = 50.0
cam_auto.sensor_width = 36.0
cam_auto.clip_end = 1000.0
ob_auto_camera = bpy.data.objects.new('AutoCamera', cam_auto)
scene.collection.objects.link(ob_auto_camera)
ob_auto_camera.location = (2.1971, -2.63652, 2.29297)
ob_auto_camera.rotation_euler = (1.09748, -7.21219e-08, 0.694738)
scene.camera = ob_auto_camera
light_auto_sun = bpy.data.lights.new('AutoSun', 'SUN')
light_auto_sun.energy = 3.0
light_auto_sun.angle = 0.0523599
ob_auto_sun = bpy.data.objects.new('AutoSun', light_auto_sun)
scene.collection.objects.link(ob_auto_sun)
ob_auto_sun.rotation_euler = (0.872665, 0.174533, 0.523599)
bpy.context.view_layer.update()
